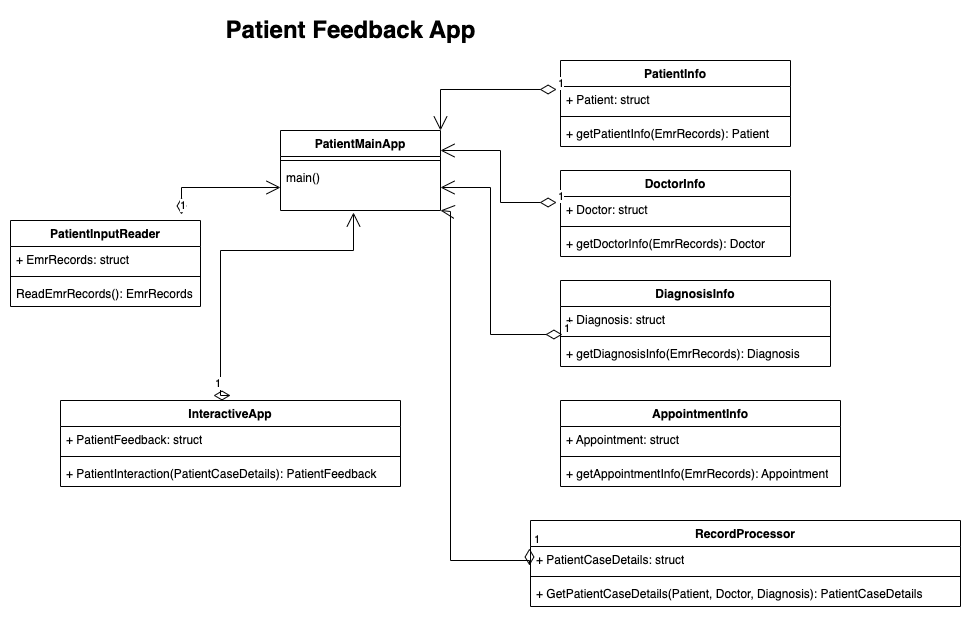

The diagram above was exported from draw.io. Its source (the exported page's mxGraphModel, read from the mxfile embedded in the PNG):
<mxGraphModel dx="914" dy="1637" grid="1" gridSize="10" guides="1" tooltips="1" connect="1" arrows="1" fold="1" page="1" pageScale="1" pageWidth="850" pageHeight="1100" math="0" shadow="0">
  <root>
    <mxCell id="0" />
    <mxCell id="1" parent="0" />
    <mxCell id="5nFc1zcZZAkTbD3FNnD1-11" value="PatientInputReader" style="swimlane;fontStyle=1;align=center;verticalAlign=top;childLayout=stackLayout;horizontal=1;startSize=26;horizontalStack=0;resizeParent=1;resizeParentMax=0;resizeLast=0;collapsible=1;marginBottom=0;whiteSpace=wrap;html=1;" parent="1" vertex="1">
      <mxGeometry x="50" y="60" width="190" height="86" as="geometry" />
    </mxCell>
    <mxCell id="5nFc1zcZZAkTbD3FNnD1-12" value="+ EmrRecords: struct" style="text;strokeColor=none;fillColor=none;align=left;verticalAlign=top;spacingLeft=4;spacingRight=4;overflow=hidden;rotatable=0;points=[[0,0.5],[1,0.5]];portConstraint=eastwest;whiteSpace=wrap;html=1;" parent="5nFc1zcZZAkTbD3FNnD1-11" vertex="1">
      <mxGeometry y="26" width="190" height="26" as="geometry" />
    </mxCell>
    <mxCell id="5nFc1zcZZAkTbD3FNnD1-13" value="" style="line;strokeWidth=1;fillColor=none;align=left;verticalAlign=middle;spacingTop=-1;spacingLeft=3;spacingRight=3;rotatable=0;labelPosition=right;points=[];portConstraint=eastwest;strokeColor=inherit;" parent="5nFc1zcZZAkTbD3FNnD1-11" vertex="1">
      <mxGeometry y="52" width="190" height="8" as="geometry" />
    </mxCell>
    <mxCell id="5nFc1zcZZAkTbD3FNnD1-14" value="ReadEmrRecords(): EmrRecords" style="text;strokeColor=none;fillColor=none;align=left;verticalAlign=top;spacingLeft=4;spacingRight=4;overflow=hidden;rotatable=0;points=[[0,0.5],[1,0.5]];portConstraint=eastwest;whiteSpace=wrap;html=1;" parent="5nFc1zcZZAkTbD3FNnD1-11" vertex="1">
      <mxGeometry y="60" width="190" height="26" as="geometry" />
    </mxCell>
    <mxCell id="5nFc1zcZZAkTbD3FNnD1-15" value="InteractiveApp" style="swimlane;fontStyle=1;align=center;verticalAlign=top;childLayout=stackLayout;horizontal=1;startSize=26;horizontalStack=0;resizeParent=1;resizeParentMax=0;resizeLast=0;collapsible=1;marginBottom=0;whiteSpace=wrap;html=1;" parent="1" vertex="1">
      <mxGeometry x="100" y="240" width="340" height="86" as="geometry" />
    </mxCell>
    <mxCell id="5nFc1zcZZAkTbD3FNnD1-16" value="+ PatientFeedback: struct" style="text;strokeColor=none;fillColor=none;align=left;verticalAlign=top;spacingLeft=4;spacingRight=4;overflow=hidden;rotatable=0;points=[[0,0.5],[1,0.5]];portConstraint=eastwest;whiteSpace=wrap;html=1;" parent="5nFc1zcZZAkTbD3FNnD1-15" vertex="1">
      <mxGeometry y="26" width="340" height="26" as="geometry" />
    </mxCell>
    <mxCell id="5nFc1zcZZAkTbD3FNnD1-17" value="" style="line;strokeWidth=1;fillColor=none;align=left;verticalAlign=middle;spacingTop=-1;spacingLeft=3;spacingRight=3;rotatable=0;labelPosition=right;points=[];portConstraint=eastwest;strokeColor=inherit;" parent="5nFc1zcZZAkTbD3FNnD1-15" vertex="1">
      <mxGeometry y="52" width="340" height="8" as="geometry" />
    </mxCell>
    <mxCell id="5nFc1zcZZAkTbD3FNnD1-18" value="+ PatientInteraction(PatientCaseDetails): PatientFeedback" style="text;strokeColor=none;fillColor=none;align=left;verticalAlign=top;spacingLeft=4;spacingRight=4;overflow=hidden;rotatable=0;points=[[0,0.5],[1,0.5]];portConstraint=eastwest;whiteSpace=wrap;html=1;" parent="5nFc1zcZZAkTbD3FNnD1-15" vertex="1">
      <mxGeometry y="60" width="340" height="26" as="geometry" />
    </mxCell>
    <mxCell id="5nFc1zcZZAkTbD3FNnD1-19" value="PatientMainApp" style="swimlane;fontStyle=1;align=center;verticalAlign=top;childLayout=stackLayout;horizontal=1;startSize=26;horizontalStack=0;resizeParent=1;resizeParentMax=0;resizeLast=0;collapsible=1;marginBottom=0;whiteSpace=wrap;html=1;" parent="1" vertex="1">
      <mxGeometry x="320" y="-30" width="160" height="80" as="geometry" />
    </mxCell>
    <mxCell id="5nFc1zcZZAkTbD3FNnD1-21" value="" style="line;strokeWidth=1;fillColor=none;align=left;verticalAlign=middle;spacingTop=-1;spacingLeft=3;spacingRight=3;rotatable=0;labelPosition=right;points=[];portConstraint=eastwest;strokeColor=inherit;" parent="5nFc1zcZZAkTbD3FNnD1-19" vertex="1">
      <mxGeometry y="26" width="160" height="8" as="geometry" />
    </mxCell>
    <mxCell id="5nFc1zcZZAkTbD3FNnD1-22" value="main()" style="text;strokeColor=none;fillColor=none;align=left;verticalAlign=top;spacingLeft=4;spacingRight=4;overflow=hidden;rotatable=0;points=[[0,0.5],[1,0.5]];portConstraint=eastwest;whiteSpace=wrap;html=1;" parent="5nFc1zcZZAkTbD3FNnD1-19" vertex="1">
      <mxGeometry y="34" width="160" height="46" as="geometry" />
    </mxCell>
    <mxCell id="5nFc1zcZZAkTbD3FNnD1-24" value="1" style="endArrow=open;html=1;endSize=12;startArrow=diamondThin;startSize=14;startFill=0;edgeStyle=orthogonalEdgeStyle;align=left;verticalAlign=bottom;rounded=0;exitX=0.45;exitY=-0.058;exitDx=0;exitDy=0;exitPerimeter=0;" parent="1" source="5nFc1zcZZAkTbD3FNnD1-15" edge="1">
      <mxGeometry x="-1" y="3" relative="1" as="geometry">
        <mxPoint x="500" y="193" as="sourcePoint" />
        <mxPoint x="393" y="52" as="targetPoint" />
        <Array as="points">
          <mxPoint x="260" y="235" />
          <mxPoint x="260" y="90" />
          <mxPoint x="393" y="90" />
        </Array>
      </mxGeometry>
    </mxCell>
    <mxCell id="5nFc1zcZZAkTbD3FNnD1-25" value="RecordProcessor" style="swimlane;fontStyle=1;align=center;verticalAlign=top;childLayout=stackLayout;horizontal=1;startSize=26;horizontalStack=0;resizeParent=1;resizeParentMax=0;resizeLast=0;collapsible=1;marginBottom=0;whiteSpace=wrap;html=1;" parent="1" vertex="1">
      <mxGeometry x="570" y="360" width="430" height="86" as="geometry" />
    </mxCell>
    <mxCell id="5nFc1zcZZAkTbD3FNnD1-26" value="+ PatientCaseDetails: struct" style="text;strokeColor=none;fillColor=none;align=left;verticalAlign=top;spacingLeft=4;spacingRight=4;overflow=hidden;rotatable=0;points=[[0,0.5],[1,0.5]];portConstraint=eastwest;whiteSpace=wrap;html=1;" parent="5nFc1zcZZAkTbD3FNnD1-25" vertex="1">
      <mxGeometry y="26" width="430" height="26" as="geometry" />
    </mxCell>
    <mxCell id="5nFc1zcZZAkTbD3FNnD1-27" value="" style="line;strokeWidth=1;fillColor=none;align=left;verticalAlign=middle;spacingTop=-1;spacingLeft=3;spacingRight=3;rotatable=0;labelPosition=right;points=[];portConstraint=eastwest;strokeColor=inherit;" parent="5nFc1zcZZAkTbD3FNnD1-25" vertex="1">
      <mxGeometry y="52" width="430" height="8" as="geometry" />
    </mxCell>
    <mxCell id="5nFc1zcZZAkTbD3FNnD1-28" value="+ GetPatientCaseDetails(Patient, Doctor, Diagnosis): PatientCaseDetails" style="text;strokeColor=none;fillColor=none;align=left;verticalAlign=top;spacingLeft=4;spacingRight=4;overflow=hidden;rotatable=0;points=[[0,0.5],[1,0.5]];portConstraint=eastwest;whiteSpace=wrap;html=1;" parent="5nFc1zcZZAkTbD3FNnD1-25" vertex="1">
      <mxGeometry y="60" width="430" height="26" as="geometry" />
    </mxCell>
    <mxCell id="5nFc1zcZZAkTbD3FNnD1-29" value="1" style="endArrow=open;html=1;endSize=12;startArrow=diamondThin;startSize=14;startFill=0;edgeStyle=orthogonalEdgeStyle;align=left;verticalAlign=bottom;rounded=0;entryX=0;entryY=0.5;entryDx=0;entryDy=0;exitX=0.9;exitY=-0.07;exitDx=0;exitDy=0;exitPerimeter=0;" parent="1" source="5nFc1zcZZAkTbD3FNnD1-11" target="5nFc1zcZZAkTbD3FNnD1-22" edge="1">
      <mxGeometry x="-1" y="3" relative="1" as="geometry">
        <mxPoint x="240" y="80" as="sourcePoint" />
        <mxPoint x="340" y="70" as="targetPoint" />
      </mxGeometry>
    </mxCell>
    <mxCell id="5nFc1zcZZAkTbD3FNnD1-31" value="1" style="endArrow=open;html=1;endSize=12;startArrow=diamondThin;startSize=14;startFill=0;edgeStyle=orthogonalEdgeStyle;align=left;verticalAlign=bottom;rounded=0;exitX=-0.003;exitY=0.077;exitDx=0;exitDy=0;exitPerimeter=0;" parent="1" edge="1">
      <mxGeometry x="-1" y="3" relative="1" as="geometry">
        <mxPoint x="568.98" y="388.00199999999995" as="sourcePoint" />
        <mxPoint x="480" y="50" as="targetPoint" />
        <Array as="points">
          <mxPoint x="569" y="400" />
          <mxPoint x="490" y="400" />
          <mxPoint x="490" y="51" />
        </Array>
      </mxGeometry>
    </mxCell>
    <mxCell id="5nFc1zcZZAkTbD3FNnD1-32" value="Patient Feedback App" style="text;strokeColor=none;fillColor=none;html=1;fontSize=24;fontStyle=1;verticalAlign=middle;align=center;" parent="1" vertex="1">
      <mxGeometry x="340" y="-150" width="100" height="40" as="geometry" />
    </mxCell>
    <mxCell id="tcWNglg2ajL8JgPyUNiN-4" value="PatientInfo" style="swimlane;fontStyle=1;align=center;verticalAlign=top;childLayout=stackLayout;horizontal=1;startSize=26;horizontalStack=0;resizeParent=1;resizeParentMax=0;resizeLast=0;collapsible=1;marginBottom=0;whiteSpace=wrap;html=1;" vertex="1" parent="1">
      <mxGeometry x="600" y="-100" width="230" height="86" as="geometry" />
    </mxCell>
    <mxCell id="tcWNglg2ajL8JgPyUNiN-5" value="+ Patient: struct" style="text;strokeColor=none;fillColor=none;align=left;verticalAlign=top;spacingLeft=4;spacingRight=4;overflow=hidden;rotatable=0;points=[[0,0.5],[1,0.5]];portConstraint=eastwest;whiteSpace=wrap;html=1;" vertex="1" parent="tcWNglg2ajL8JgPyUNiN-4">
      <mxGeometry y="26" width="230" height="26" as="geometry" />
    </mxCell>
    <mxCell id="tcWNglg2ajL8JgPyUNiN-6" value="" style="line;strokeWidth=1;fillColor=none;align=left;verticalAlign=middle;spacingTop=-1;spacingLeft=3;spacingRight=3;rotatable=0;labelPosition=right;points=[];portConstraint=eastwest;strokeColor=inherit;" vertex="1" parent="tcWNglg2ajL8JgPyUNiN-4">
      <mxGeometry y="52" width="230" height="8" as="geometry" />
    </mxCell>
    <mxCell id="tcWNglg2ajL8JgPyUNiN-7" value="+ getPatientInfo(EmrRecords): Patient" style="text;strokeColor=none;fillColor=none;align=left;verticalAlign=top;spacingLeft=4;spacingRight=4;overflow=hidden;rotatable=0;points=[[0,0.5],[1,0.5]];portConstraint=eastwest;whiteSpace=wrap;html=1;" vertex="1" parent="tcWNglg2ajL8JgPyUNiN-4">
      <mxGeometry y="60" width="230" height="26" as="geometry" />
    </mxCell>
    <mxCell id="tcWNglg2ajL8JgPyUNiN-8" value="DoctorInfo" style="swimlane;fontStyle=1;align=center;verticalAlign=top;childLayout=stackLayout;horizontal=1;startSize=26;horizontalStack=0;resizeParent=1;resizeParentMax=0;resizeLast=0;collapsible=1;marginBottom=0;whiteSpace=wrap;html=1;" vertex="1" parent="1">
      <mxGeometry x="600" y="10" width="230" height="86" as="geometry" />
    </mxCell>
    <mxCell id="tcWNglg2ajL8JgPyUNiN-9" value="+ Doctor: struct" style="text;strokeColor=none;fillColor=none;align=left;verticalAlign=top;spacingLeft=4;spacingRight=4;overflow=hidden;rotatable=0;points=[[0,0.5],[1,0.5]];portConstraint=eastwest;whiteSpace=wrap;html=1;" vertex="1" parent="tcWNglg2ajL8JgPyUNiN-8">
      <mxGeometry y="26" width="230" height="26" as="geometry" />
    </mxCell>
    <mxCell id="tcWNglg2ajL8JgPyUNiN-10" value="" style="line;strokeWidth=1;fillColor=none;align=left;verticalAlign=middle;spacingTop=-1;spacingLeft=3;spacingRight=3;rotatable=0;labelPosition=right;points=[];portConstraint=eastwest;strokeColor=inherit;" vertex="1" parent="tcWNglg2ajL8JgPyUNiN-8">
      <mxGeometry y="52" width="230" height="8" as="geometry" />
    </mxCell>
    <mxCell id="tcWNglg2ajL8JgPyUNiN-11" value="+ getDoctorInfo(EmrRecords): Doctor" style="text;strokeColor=none;fillColor=none;align=left;verticalAlign=top;spacingLeft=4;spacingRight=4;overflow=hidden;rotatable=0;points=[[0,0.5],[1,0.5]];portConstraint=eastwest;whiteSpace=wrap;html=1;" vertex="1" parent="tcWNglg2ajL8JgPyUNiN-8">
      <mxGeometry y="60" width="230" height="26" as="geometry" />
    </mxCell>
    <mxCell id="tcWNglg2ajL8JgPyUNiN-12" value="DiagnosisInfo" style="swimlane;fontStyle=1;align=center;verticalAlign=top;childLayout=stackLayout;horizontal=1;startSize=26;horizontalStack=0;resizeParent=1;resizeParentMax=0;resizeLast=0;collapsible=1;marginBottom=0;whiteSpace=wrap;html=1;" vertex="1" parent="1">
      <mxGeometry x="600" y="120" width="270" height="86" as="geometry" />
    </mxCell>
    <mxCell id="tcWNglg2ajL8JgPyUNiN-13" value="+ Diagnosis: struct" style="text;strokeColor=none;fillColor=none;align=left;verticalAlign=top;spacingLeft=4;spacingRight=4;overflow=hidden;rotatable=0;points=[[0,0.5],[1,0.5]];portConstraint=eastwest;whiteSpace=wrap;html=1;" vertex="1" parent="tcWNglg2ajL8JgPyUNiN-12">
      <mxGeometry y="26" width="270" height="26" as="geometry" />
    </mxCell>
    <mxCell id="tcWNglg2ajL8JgPyUNiN-14" value="" style="line;strokeWidth=1;fillColor=none;align=left;verticalAlign=middle;spacingTop=-1;spacingLeft=3;spacingRight=3;rotatable=0;labelPosition=right;points=[];portConstraint=eastwest;strokeColor=inherit;" vertex="1" parent="tcWNglg2ajL8JgPyUNiN-12">
      <mxGeometry y="52" width="270" height="8" as="geometry" />
    </mxCell>
    <mxCell id="tcWNglg2ajL8JgPyUNiN-15" value="+ getDiagnosisInfo(EmrRecords): Diagnosis" style="text;strokeColor=none;fillColor=none;align=left;verticalAlign=top;spacingLeft=4;spacingRight=4;overflow=hidden;rotatable=0;points=[[0,0.5],[1,0.5]];portConstraint=eastwest;whiteSpace=wrap;html=1;" vertex="1" parent="tcWNglg2ajL8JgPyUNiN-12">
      <mxGeometry y="60" width="270" height="26" as="geometry" />
    </mxCell>
    <mxCell id="tcWNglg2ajL8JgPyUNiN-16" value="AppointmentInfo" style="swimlane;fontStyle=1;align=center;verticalAlign=top;childLayout=stackLayout;horizontal=1;startSize=26;horizontalStack=0;resizeParent=1;resizeParentMax=0;resizeLast=0;collapsible=1;marginBottom=0;whiteSpace=wrap;html=1;" vertex="1" parent="1">
      <mxGeometry x="600" y="240" width="280" height="86" as="geometry" />
    </mxCell>
    <mxCell id="tcWNglg2ajL8JgPyUNiN-17" value="+ Appointment: struct" style="text;strokeColor=none;fillColor=none;align=left;verticalAlign=top;spacingLeft=4;spacingRight=4;overflow=hidden;rotatable=0;points=[[0,0.5],[1,0.5]];portConstraint=eastwest;whiteSpace=wrap;html=1;" vertex="1" parent="tcWNglg2ajL8JgPyUNiN-16">
      <mxGeometry y="26" width="280" height="26" as="geometry" />
    </mxCell>
    <mxCell id="tcWNglg2ajL8JgPyUNiN-18" value="" style="line;strokeWidth=1;fillColor=none;align=left;verticalAlign=middle;spacingTop=-1;spacingLeft=3;spacingRight=3;rotatable=0;labelPosition=right;points=[];portConstraint=eastwest;strokeColor=inherit;" vertex="1" parent="tcWNglg2ajL8JgPyUNiN-16">
      <mxGeometry y="52" width="280" height="8" as="geometry" />
    </mxCell>
    <mxCell id="tcWNglg2ajL8JgPyUNiN-19" value="+ getAppointmentInfo(EmrRecords): Appointment" style="text;strokeColor=none;fillColor=none;align=left;verticalAlign=top;spacingLeft=4;spacingRight=4;overflow=hidden;rotatable=0;points=[[0,0.5],[1,0.5]];portConstraint=eastwest;whiteSpace=wrap;html=1;" vertex="1" parent="tcWNglg2ajL8JgPyUNiN-16">
      <mxGeometry y="60" width="280" height="26" as="geometry" />
    </mxCell>
    <mxCell id="tcWNglg2ajL8JgPyUNiN-20" value="1" style="endArrow=open;html=1;endSize=12;startArrow=diamondThin;startSize=14;startFill=0;edgeStyle=orthogonalEdgeStyle;align=left;verticalAlign=bottom;rounded=0;entryX=1;entryY=0;entryDx=0;entryDy=0;exitX=-0.017;exitY=0.115;exitDx=0;exitDy=0;exitPerimeter=0;" edge="1" parent="1" source="tcWNglg2ajL8JgPyUNiN-5" target="5nFc1zcZZAkTbD3FNnD1-19">
      <mxGeometry x="-1" y="3" relative="1" as="geometry">
        <mxPoint x="520" y="-70" as="sourcePoint" />
        <mxPoint x="580" y="80" as="targetPoint" />
      </mxGeometry>
    </mxCell>
    <mxCell id="tcWNglg2ajL8JgPyUNiN-21" value="1" style="endArrow=open;html=1;endSize=12;startArrow=diamondThin;startSize=14;startFill=0;edgeStyle=orthogonalEdgeStyle;align=left;verticalAlign=bottom;rounded=0;exitX=-0.017;exitY=0.231;exitDx=0;exitDy=0;exitPerimeter=0;entryX=1;entryY=0.25;entryDx=0;entryDy=0;" edge="1" parent="1" source="tcWNglg2ajL8JgPyUNiN-9" target="5nFc1zcZZAkTbD3FNnD1-19">
      <mxGeometry x="-1" y="3" relative="1" as="geometry">
        <mxPoint x="550" y="40" as="sourcePoint" />
        <mxPoint x="500" y="-10" as="targetPoint" />
      </mxGeometry>
    </mxCell>
    <mxCell id="tcWNglg2ajL8JgPyUNiN-22" value="1" style="endArrow=open;html=1;endSize=12;startArrow=diamondThin;startSize=14;startFill=0;edgeStyle=orthogonalEdgeStyle;align=left;verticalAlign=bottom;rounded=0;entryX=1;entryY=0.5;entryDx=0;entryDy=0;exitX=0.007;exitY=1.077;exitDx=0;exitDy=0;exitPerimeter=0;" edge="1" parent="1" source="tcWNglg2ajL8JgPyUNiN-13" target="5nFc1zcZZAkTbD3FNnD1-22">
      <mxGeometry x="-1" y="3" relative="1" as="geometry">
        <mxPoint x="550" y="140" as="sourcePoint" />
        <mxPoint x="390" y="140" as="targetPoint" />
        <Array as="points">
          <mxPoint x="530" y="174" />
          <mxPoint x="530" y="27" />
        </Array>
      </mxGeometry>
    </mxCell>
  </root>
</mxGraphModel>